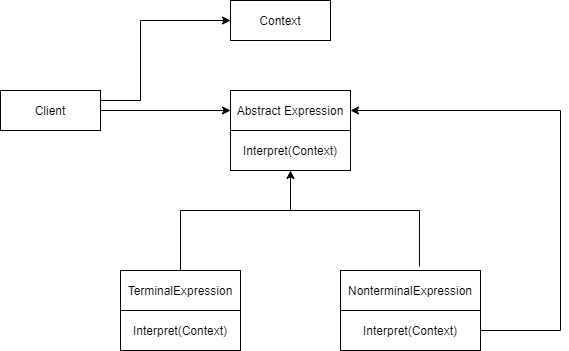

The diagram above was exported from draw.io. Its source (the exported page's mxGraphModel, read from the mxfile embedded in the PNG):
<mxGraphModel dx="932" dy="495" grid="1" gridSize="10" guides="1" tooltips="1" connect="1" arrows="1" fold="1" page="1" pageScale="1" pageWidth="1169" pageHeight="827" math="0" shadow="0">
  <root>
    <mxCell id="0" />
    <mxCell id="1" parent="0" />
    <mxCell id="7mQhGFGcGVFPNNI9zunw-1" value="Client" style="rounded=0;whiteSpace=wrap;html=1;" vertex="1" parent="1">
      <mxGeometry x="120" y="160" width="100" height="40" as="geometry" />
    </mxCell>
    <mxCell id="7mQhGFGcGVFPNNI9zunw-2" value="Context" style="rounded=0;whiteSpace=wrap;html=1;" vertex="1" parent="1">
      <mxGeometry x="350" y="70" width="100" height="40" as="geometry" />
    </mxCell>
    <mxCell id="7mQhGFGcGVFPNNI9zunw-3" value="Abstract Expression" style="rounded=0;whiteSpace=wrap;html=1;" vertex="1" parent="1">
      <mxGeometry x="350" y="160" width="120" height="40" as="geometry" />
    </mxCell>
    <mxCell id="7mQhGFGcGVFPNNI9zunw-4" value="Interpret(Context)" style="rounded=0;whiteSpace=wrap;html=1;" vertex="1" parent="1">
      <mxGeometry x="350" y="200" width="120" height="40" as="geometry" />
    </mxCell>
    <mxCell id="7mQhGFGcGVFPNNI9zunw-5" value="TerminalExpression" style="rounded=0;whiteSpace=wrap;html=1;" vertex="1" parent="1">
      <mxGeometry x="240" y="340" width="120" height="40" as="geometry" />
    </mxCell>
    <mxCell id="7mQhGFGcGVFPNNI9zunw-6" value="Interpret(Context)" style="rounded=0;whiteSpace=wrap;html=1;" vertex="1" parent="1">
      <mxGeometry x="240" y="380" width="120" height="40" as="geometry" />
    </mxCell>
    <mxCell id="7mQhGFGcGVFPNNI9zunw-7" value="NonterminalExpression" style="rounded=0;whiteSpace=wrap;html=1;" vertex="1" parent="1">
      <mxGeometry x="460" y="340" width="140" height="40" as="geometry" />
    </mxCell>
    <mxCell id="7mQhGFGcGVFPNNI9zunw-8" value="Interpret(Context)" style="rounded=0;whiteSpace=wrap;html=1;" vertex="1" parent="1">
      <mxGeometry x="460" y="380" width="140" height="40" as="geometry" />
    </mxCell>
    <mxCell id="7mQhGFGcGVFPNNI9zunw-9" value="" style="endArrow=classic;html=1;rounded=0;exitX=1;exitY=0.5;exitDx=0;exitDy=0;entryX=1;entryY=0.5;entryDx=0;entryDy=0;" edge="1" parent="1" source="7mQhGFGcGVFPNNI9zunw-8" target="7mQhGFGcGVFPNNI9zunw-3">
      <mxGeometry width="50" height="50" relative="1" as="geometry">
        <mxPoint x="430" y="310" as="sourcePoint" />
        <mxPoint x="480" y="260" as="targetPoint" />
        <Array as="points">
          <mxPoint x="680" y="400" />
          <mxPoint x="680" y="180" />
        </Array>
      </mxGeometry>
    </mxCell>
    <mxCell id="7mQhGFGcGVFPNNI9zunw-10" value="" style="endArrow=classic;html=1;rounded=0;exitX=0.5;exitY=0;exitDx=0;exitDy=0;entryX=0.5;entryY=1;entryDx=0;entryDy=0;" edge="1" parent="1" source="7mQhGFGcGVFPNNI9zunw-5" target="7mQhGFGcGVFPNNI9zunw-4">
      <mxGeometry width="50" height="50" relative="1" as="geometry">
        <mxPoint x="430" y="310" as="sourcePoint" />
        <mxPoint x="480" y="260" as="targetPoint" />
        <Array as="points">
          <mxPoint x="300" y="280" />
          <mxPoint x="410" y="280" />
        </Array>
      </mxGeometry>
    </mxCell>
    <mxCell id="7mQhGFGcGVFPNNI9zunw-11" value="" style="endArrow=none;html=1;rounded=0;entryX=0.564;entryY=-0.1;entryDx=0;entryDy=0;entryPerimeter=0;" edge="1" parent="1" target="7mQhGFGcGVFPNNI9zunw-7">
      <mxGeometry width="50" height="50" relative="1" as="geometry">
        <mxPoint x="410" y="280" as="sourcePoint" />
        <mxPoint x="540" y="280" as="targetPoint" />
        <Array as="points">
          <mxPoint x="539" y="280" />
        </Array>
      </mxGeometry>
    </mxCell>
    <mxCell id="7mQhGFGcGVFPNNI9zunw-12" value="" style="endArrow=classic;html=1;rounded=0;exitX=1;exitY=0.5;exitDx=0;exitDy=0;entryX=0;entryY=0.5;entryDx=0;entryDy=0;" edge="1" parent="1" source="7mQhGFGcGVFPNNI9zunw-1" target="7mQhGFGcGVFPNNI9zunw-3">
      <mxGeometry width="50" height="50" relative="1" as="geometry">
        <mxPoint x="430" y="310" as="sourcePoint" />
        <mxPoint x="480" y="260" as="targetPoint" />
      </mxGeometry>
    </mxCell>
    <mxCell id="7mQhGFGcGVFPNNI9zunw-13" value="" style="endArrow=classic;html=1;rounded=0;exitX=1;exitY=0.25;exitDx=0;exitDy=0;entryX=0;entryY=0.5;entryDx=0;entryDy=0;" edge="1" parent="1" source="7mQhGFGcGVFPNNI9zunw-1" target="7mQhGFGcGVFPNNI9zunw-2">
      <mxGeometry width="50" height="50" relative="1" as="geometry">
        <mxPoint x="430" y="310" as="sourcePoint" />
        <mxPoint x="480" y="260" as="targetPoint" />
        <Array as="points">
          <mxPoint x="260" y="170" />
          <mxPoint x="260" y="90" />
        </Array>
      </mxGeometry>
    </mxCell>
  </root>
</mxGraphModel>